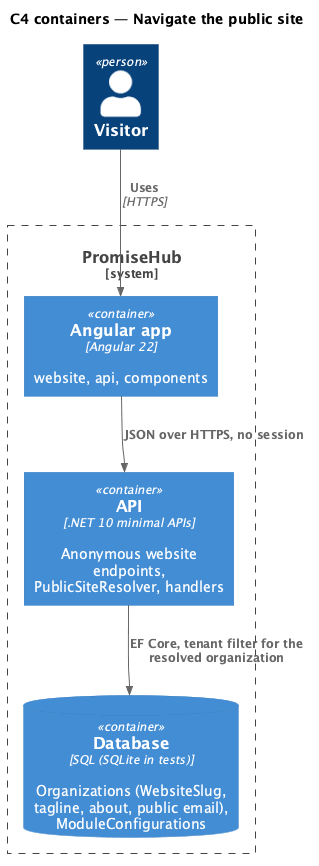

The diagram above was rendered by PlantUML. Its source (embedded in the PNG):
@startuml
!include <C4/C4_Container>
title C4 containers — Navigate the public site
Person(visitor, "Visitor")
System_Boundary(ph, "PromiseHub") {
  Container(web, "Angular app", "Angular 22", "website, api, components")
  Container(api, "API", ".NET 10 minimal APIs", "Anonymous website endpoints, PublicSiteResolver, handlers")
  ContainerDb(db, "Database", "SQL (SQLite in tests)", "Organizations (WebsiteSlug, tagline, about, public email), ModuleConfigurations")
}

Rel(visitor, web, "Uses", "HTTPS")
Rel(web, api, "JSON over HTTPS, no session")
Rel(api, db, "EF Core, tenant filter for the resolved organization")
@enduml